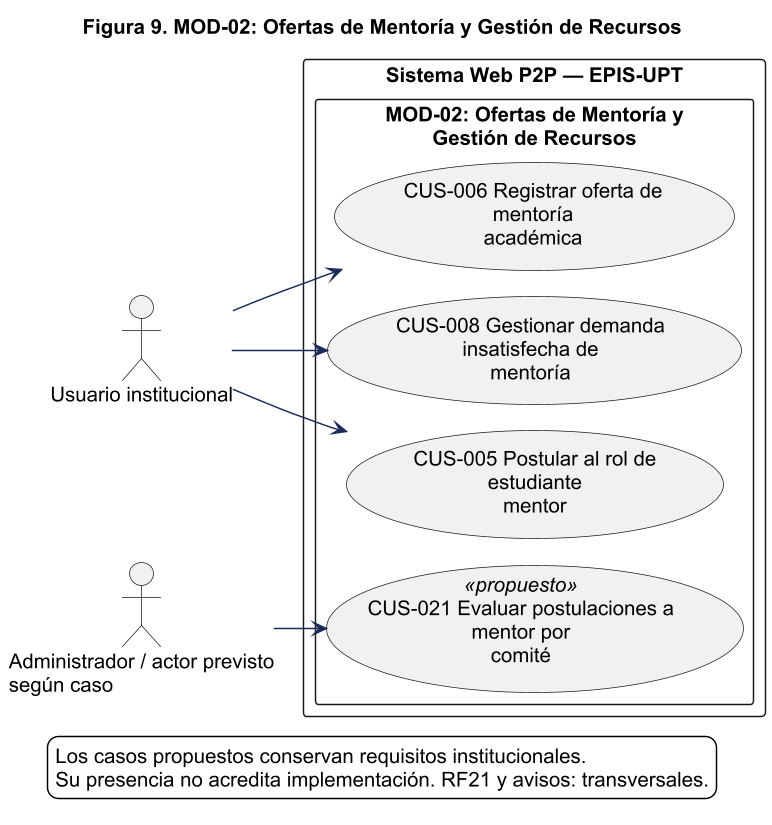

The diagram above was rendered by PlantUML. Its source (embedded in the PNG):
@startuml
!pragma layout smetana
skinparam backgroundColor white
skinparam shadowing false
skinparam defaultFontName Arial
skinparam defaultFontSize 14
skinparam ArrowColor #1C2A59
skinparam packageStyle rectangle
skinparam wrapWidth 220
skinparam maxMessageSize 260
skinparam dpi 140
title Figura 9. MOD-02: Ofertas de Mentoría y Gestión de Recursos
left to right direction
actor "Usuario institucional" as u
actor "Administrador / actor previsto según caso" as a
rectangle "Sistema Web P2P — EPIS-UPT" {
package "MOD-02: Ofertas de Mentoría y\nGestión de Recursos" as m02 {
usecase "CUS-006 Registrar oferta de mentoría\nacadémica" as c6
usecase "CUS-008 Gestionar demanda insatisfecha de\nmentoría" as c8
usecase "CUS-005 Postular al rol de estudiante\nmentor" as c5
usecase "CUS-021 Evaluar postulaciones a mentor por\ncomité" as c21 <<propuesto>>
}
}
u --> c6
u --> c8
u --> c5
a --> c21
legend bottom
Los casos propuestos conservan requisitos institucionales.
Su presencia no acredita implementación. RF21 y avisos: transversales.
endlegend
@enduml